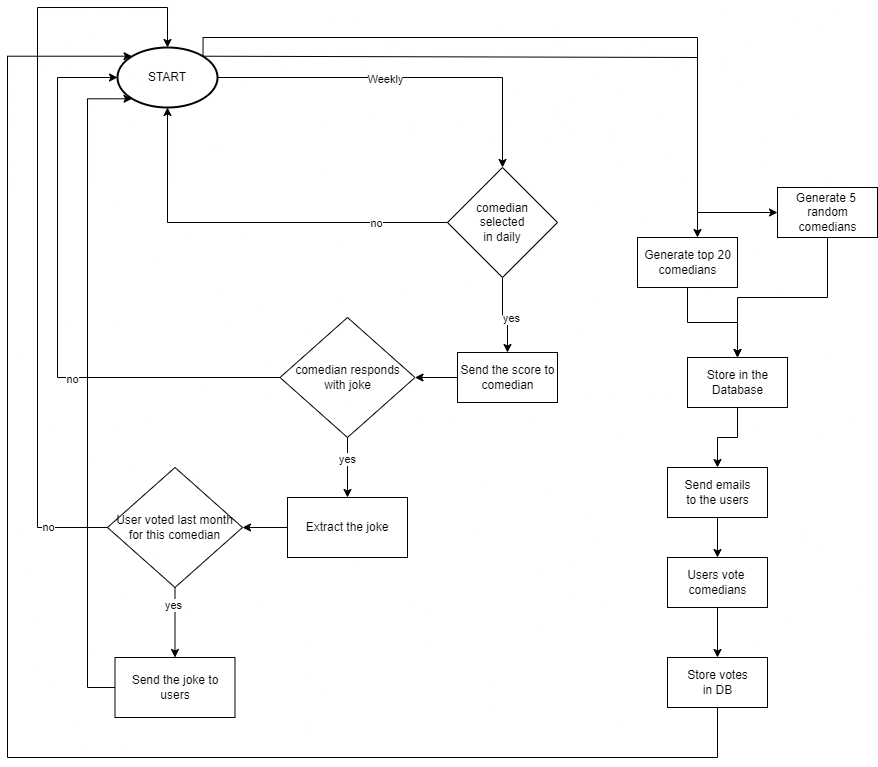

The diagram above was exported from draw.io. Its source (the exported page's mxGraphModel, read from the mxfile embedded in the PNG):
<mxGraphModel dx="2350" dy="1787" grid="1" gridSize="10" guides="1" tooltips="1" connect="1" arrows="1" fold="1" page="1" pageScale="1" pageWidth="850" pageHeight="1100" math="0" shadow="0">
  <root>
    <mxCell id="0" />
    <mxCell id="1" parent="0" />
    <mxCell id="Rp8hNYhSgmjQutg3scVk-9" style="edgeStyle=orthogonalEdgeStyle;rounded=0;orthogonalLoop=1;jettySize=auto;html=1;exitX=0.855;exitY=0.145;exitDx=0;exitDy=0;exitPerimeter=0;" edge="1" parent="1" source="Rp8hNYhSgmjQutg3scVk-2" target="Rp8hNYhSgmjQutg3scVk-4">
      <mxGeometry relative="1" as="geometry">
        <Array as="points">
          <mxPoint x="86" y="50" />
          <mxPoint x="580" y="50" />
        </Array>
      </mxGeometry>
    </mxCell>
    <mxCell id="Rp8hNYhSgmjQutg3scVk-10" style="edgeStyle=orthogonalEdgeStyle;rounded=0;orthogonalLoop=1;jettySize=auto;html=1;exitX=0.855;exitY=0.145;exitDx=0;exitDy=0;exitPerimeter=0;" edge="1" parent="1" source="Rp8hNYhSgmjQutg3scVk-2" target="Rp8hNYhSgmjQutg3scVk-7">
      <mxGeometry relative="1" as="geometry">
        <Array as="points">
          <mxPoint x="86" y="30" />
          <mxPoint x="580" y="30" />
          <mxPoint x="580" y="205" />
        </Array>
      </mxGeometry>
    </mxCell>
    <mxCell id="Rp8hNYhSgmjQutg3scVk-21" style="edgeStyle=orthogonalEdgeStyle;rounded=0;orthogonalLoop=1;jettySize=auto;html=1;" edge="1" parent="1" source="Rp8hNYhSgmjQutg3scVk-2" target="Rp8hNYhSgmjQutg3scVk-5">
      <mxGeometry relative="1" as="geometry" />
    </mxCell>
    <mxCell id="Rp8hNYhSgmjQutg3scVk-34" value="Weekly" style="edgeLabel;html=1;align=center;verticalAlign=middle;resizable=0;points=[];" vertex="1" connectable="0" parent="Rp8hNYhSgmjQutg3scVk-21">
      <mxGeometry x="-0.1093" y="-1" relative="1" as="geometry">
        <mxPoint as="offset" />
      </mxGeometry>
    </mxCell>
    <mxCell id="Rp8hNYhSgmjQutg3scVk-2" value="START" style="strokeWidth=2;html=1;shape=mxgraph.flowchart.start_1;whiteSpace=wrap;" vertex="1" parent="1">
      <mxGeometry y="40" width="100" height="60" as="geometry" />
    </mxCell>
    <mxCell id="Rp8hNYhSgmjQutg3scVk-13" style="edgeStyle=orthogonalEdgeStyle;rounded=0;orthogonalLoop=1;jettySize=auto;html=1;" edge="1" parent="1" source="Rp8hNYhSgmjQutg3scVk-4" target="Rp8hNYhSgmjQutg3scVk-11">
      <mxGeometry relative="1" as="geometry" />
    </mxCell>
    <mxCell id="Rp8hNYhSgmjQutg3scVk-4" value="Generate top 20 &lt;br&gt;comedians" style="html=1;dashed=0;whitespace=wrap;" vertex="1" parent="1">
      <mxGeometry x="520" y="230" width="100" height="50" as="geometry" />
    </mxCell>
    <mxCell id="Rp8hNYhSgmjQutg3scVk-25" style="edgeStyle=orthogonalEdgeStyle;rounded=0;orthogonalLoop=1;jettySize=auto;html=1;" edge="1" parent="1" source="Rp8hNYhSgmjQutg3scVk-5" target="Rp8hNYhSgmjQutg3scVk-23">
      <mxGeometry relative="1" as="geometry" />
    </mxCell>
    <mxCell id="Rp8hNYhSgmjQutg3scVk-26" value="yes" style="edgeLabel;html=1;align=center;verticalAlign=middle;resizable=0;points=[];" vertex="1" connectable="0" parent="Rp8hNYhSgmjQutg3scVk-25">
      <mxGeometry x="0.152" y="3" relative="1" as="geometry">
        <mxPoint as="offset" />
      </mxGeometry>
    </mxCell>
    <mxCell id="Rp8hNYhSgmjQutg3scVk-43" style="edgeStyle=orthogonalEdgeStyle;rounded=0;orthogonalLoop=1;jettySize=auto;html=1;" edge="1" parent="1" source="Rp8hNYhSgmjQutg3scVk-5" target="Rp8hNYhSgmjQutg3scVk-2">
      <mxGeometry relative="1" as="geometry" />
    </mxCell>
    <mxCell id="Rp8hNYhSgmjQutg3scVk-48" value="no" style="edgeLabel;html=1;align=center;verticalAlign=middle;resizable=0;points=[];" vertex="1" connectable="0" parent="Rp8hNYhSgmjQutg3scVk-43">
      <mxGeometry x="-0.6375" relative="1" as="geometry">
        <mxPoint as="offset" />
      </mxGeometry>
    </mxCell>
    <mxCell id="Rp8hNYhSgmjQutg3scVk-5" value="comedian&lt;br&gt;selected&lt;br&gt;in daily" style="rhombus;whiteSpace=wrap;html=1;" vertex="1" parent="1">
      <mxGeometry x="330" y="160" width="110" height="110" as="geometry" />
    </mxCell>
    <mxCell id="Rp8hNYhSgmjQutg3scVk-12" style="edgeStyle=orthogonalEdgeStyle;rounded=0;orthogonalLoop=1;jettySize=auto;html=1;" edge="1" parent="1" source="Rp8hNYhSgmjQutg3scVk-7" target="Rp8hNYhSgmjQutg3scVk-11">
      <mxGeometry relative="1" as="geometry" />
    </mxCell>
    <mxCell id="Rp8hNYhSgmjQutg3scVk-7" value="Generate 5&amp;nbsp;&lt;br&gt;random &lt;br&gt;comedians" style="html=1;dashed=0;whitespace=wrap;" vertex="1" parent="1">
      <mxGeometry x="660" y="180" width="100" height="50" as="geometry" />
    </mxCell>
    <mxCell id="Rp8hNYhSgmjQutg3scVk-15" style="edgeStyle=orthogonalEdgeStyle;rounded=0;orthogonalLoop=1;jettySize=auto;html=1;" edge="1" parent="1" source="Rp8hNYhSgmjQutg3scVk-11" target="Rp8hNYhSgmjQutg3scVk-14">
      <mxGeometry relative="1" as="geometry" />
    </mxCell>
    <mxCell id="Rp8hNYhSgmjQutg3scVk-11" value="Store in the&lt;br&gt;Database" style="html=1;dashed=0;whitespace=wrap;" vertex="1" parent="1">
      <mxGeometry x="570" y="350" width="100" height="50" as="geometry" />
    </mxCell>
    <mxCell id="Rp8hNYhSgmjQutg3scVk-17" style="edgeStyle=orthogonalEdgeStyle;rounded=0;orthogonalLoop=1;jettySize=auto;html=1;" edge="1" parent="1" source="Rp8hNYhSgmjQutg3scVk-14" target="Rp8hNYhSgmjQutg3scVk-16">
      <mxGeometry relative="1" as="geometry" />
    </mxCell>
    <mxCell id="Rp8hNYhSgmjQutg3scVk-14" value="Send emails&lt;br&gt;to the users" style="html=1;dashed=0;whitespace=wrap;" vertex="1" parent="1">
      <mxGeometry x="550" y="460" width="100" height="50" as="geometry" />
    </mxCell>
    <mxCell id="Rp8hNYhSgmjQutg3scVk-19" style="edgeStyle=orthogonalEdgeStyle;rounded=0;orthogonalLoop=1;jettySize=auto;html=1;" edge="1" parent="1" source="Rp8hNYhSgmjQutg3scVk-16" target="Rp8hNYhSgmjQutg3scVk-18">
      <mxGeometry relative="1" as="geometry" />
    </mxCell>
    <mxCell id="Rp8hNYhSgmjQutg3scVk-16" value="Users vote&amp;nbsp;&lt;br&gt;comedians" style="html=1;dashed=0;whitespace=wrap;" vertex="1" parent="1">
      <mxGeometry x="550" y="550" width="100" height="50" as="geometry" />
    </mxCell>
    <mxCell id="Rp8hNYhSgmjQutg3scVk-50" style="edgeStyle=orthogonalEdgeStyle;rounded=0;orthogonalLoop=1;jettySize=auto;html=1;entryX=0.145;entryY=0.145;entryDx=0;entryDy=0;entryPerimeter=0;" edge="1" parent="1" source="Rp8hNYhSgmjQutg3scVk-18" target="Rp8hNYhSgmjQutg3scVk-2">
      <mxGeometry relative="1" as="geometry">
        <mxPoint x="-100" y="170" as="targetPoint" />
        <Array as="points">
          <mxPoint x="600" y="750" />
          <mxPoint x="-110" y="750" />
          <mxPoint x="-110" y="49" />
        </Array>
      </mxGeometry>
    </mxCell>
    <mxCell id="Rp8hNYhSgmjQutg3scVk-18" value="Store votes&lt;br&gt;in DB" style="html=1;dashed=0;whitespace=wrap;" vertex="1" parent="1">
      <mxGeometry x="550" y="650" width="100" height="50" as="geometry" />
    </mxCell>
    <mxCell id="Rp8hNYhSgmjQutg3scVk-30" style="edgeStyle=orthogonalEdgeStyle;rounded=0;orthogonalLoop=1;jettySize=auto;html=1;" edge="1" parent="1" source="Rp8hNYhSgmjQutg3scVk-23" target="Rp8hNYhSgmjQutg3scVk-29">
      <mxGeometry relative="1" as="geometry" />
    </mxCell>
    <mxCell id="Rp8hNYhSgmjQutg3scVk-23" value="Send the score to&lt;br&gt;comedian" style="html=1;dashed=0;whitespace=wrap;" vertex="1" parent="1">
      <mxGeometry x="340" y="345" width="100" height="50" as="geometry" />
    </mxCell>
    <mxCell id="Rp8hNYhSgmjQutg3scVk-32" style="edgeStyle=orthogonalEdgeStyle;rounded=0;orthogonalLoop=1;jettySize=auto;html=1;" edge="1" parent="1" source="Rp8hNYhSgmjQutg3scVk-29" target="Rp8hNYhSgmjQutg3scVk-31">
      <mxGeometry relative="1" as="geometry" />
    </mxCell>
    <mxCell id="Rp8hNYhSgmjQutg3scVk-33" value="yes" style="edgeLabel;html=1;align=center;verticalAlign=middle;resizable=0;points=[];" vertex="1" connectable="0" parent="Rp8hNYhSgmjQutg3scVk-32">
      <mxGeometry x="-0.2658" y="-1" relative="1" as="geometry">
        <mxPoint as="offset" />
      </mxGeometry>
    </mxCell>
    <mxCell id="Rp8hNYhSgmjQutg3scVk-45" style="edgeStyle=orthogonalEdgeStyle;rounded=0;orthogonalLoop=1;jettySize=auto;html=1;" edge="1" parent="1" source="Rp8hNYhSgmjQutg3scVk-29" target="Rp8hNYhSgmjQutg3scVk-2">
      <mxGeometry relative="1" as="geometry">
        <Array as="points">
          <mxPoint x="-60" y="370" />
          <mxPoint x="-60" y="70" />
        </Array>
      </mxGeometry>
    </mxCell>
    <mxCell id="Rp8hNYhSgmjQutg3scVk-46" value="no" style="edgeLabel;html=1;align=center;verticalAlign=middle;resizable=0;points=[];" vertex="1" connectable="0" parent="Rp8hNYhSgmjQutg3scVk-45">
      <mxGeometry x="-0.2859" y="1" relative="1" as="geometry">
        <mxPoint as="offset" />
      </mxGeometry>
    </mxCell>
    <mxCell id="Rp8hNYhSgmjQutg3scVk-29" value="comedian responds&lt;br&gt;with joke" style="rhombus;whiteSpace=wrap;html=1;" vertex="1" parent="1">
      <mxGeometry x="162.5" y="310" width="135" height="120" as="geometry" />
    </mxCell>
    <mxCell id="Rp8hNYhSgmjQutg3scVk-40" style="edgeStyle=orthogonalEdgeStyle;rounded=0;orthogonalLoop=1;jettySize=auto;html=1;" edge="1" parent="1" source="Rp8hNYhSgmjQutg3scVk-31" target="Rp8hNYhSgmjQutg3scVk-39">
      <mxGeometry relative="1" as="geometry" />
    </mxCell>
    <mxCell id="Rp8hNYhSgmjQutg3scVk-31" value="Extract the joke" style="whiteSpace=wrap;html=1;" vertex="1" parent="1">
      <mxGeometry x="170" y="490" width="120" height="60" as="geometry" />
    </mxCell>
    <mxCell id="Rp8hNYhSgmjQutg3scVk-51" style="edgeStyle=orthogonalEdgeStyle;rounded=0;orthogonalLoop=1;jettySize=auto;html=1;entryX=0.145;entryY=0.855;entryDx=0;entryDy=0;entryPerimeter=0;" edge="1" parent="1" source="Rp8hNYhSgmjQutg3scVk-36" target="Rp8hNYhSgmjQutg3scVk-2">
      <mxGeometry relative="1" as="geometry">
        <Array as="points">
          <mxPoint x="-30" y="680" />
          <mxPoint x="-30" y="91" />
        </Array>
      </mxGeometry>
    </mxCell>
    <mxCell id="Rp8hNYhSgmjQutg3scVk-36" value="Send the joke to users" style="whiteSpace=wrap;html=1;" vertex="1" parent="1">
      <mxGeometry x="-2.5" y="650" width="120" height="60" as="geometry" />
    </mxCell>
    <mxCell id="Rp8hNYhSgmjQutg3scVk-41" style="edgeStyle=orthogonalEdgeStyle;rounded=0;orthogonalLoop=1;jettySize=auto;html=1;" edge="1" parent="1" source="Rp8hNYhSgmjQutg3scVk-39" target="Rp8hNYhSgmjQutg3scVk-36">
      <mxGeometry relative="1" as="geometry" />
    </mxCell>
    <mxCell id="Rp8hNYhSgmjQutg3scVk-42" value="yes" style="edgeLabel;html=1;align=center;verticalAlign=middle;resizable=0;points=[];" vertex="1" connectable="0" parent="Rp8hNYhSgmjQutg3scVk-41">
      <mxGeometry x="-0.5097" y="-2" relative="1" as="geometry">
        <mxPoint as="offset" />
      </mxGeometry>
    </mxCell>
    <mxCell id="Rp8hNYhSgmjQutg3scVk-44" style="edgeStyle=orthogonalEdgeStyle;rounded=0;orthogonalLoop=1;jettySize=auto;html=1;" edge="1" parent="1" source="Rp8hNYhSgmjQutg3scVk-39" target="Rp8hNYhSgmjQutg3scVk-2">
      <mxGeometry relative="1" as="geometry">
        <Array as="points">
          <mxPoint x="-80" y="520" />
          <mxPoint x="-80" />
          <mxPoint x="50" />
        </Array>
      </mxGeometry>
    </mxCell>
    <mxCell id="Rp8hNYhSgmjQutg3scVk-47" value="no" style="edgeLabel;html=1;align=center;verticalAlign=middle;resizable=0;points=[];" vertex="1" connectable="0" parent="Rp8hNYhSgmjQutg3scVk-44">
      <mxGeometry x="-0.8421" y="-1" relative="1" as="geometry">
        <mxPoint as="offset" />
      </mxGeometry>
    </mxCell>
    <mxCell id="Rp8hNYhSgmjQutg3scVk-39" value="User voted last month&lt;br&gt;for this comedian" style="rhombus;whiteSpace=wrap;html=1;" vertex="1" parent="1">
      <mxGeometry x="-10" y="460" width="135" height="120" as="geometry" />
    </mxCell>
  </root>
</mxGraphModel>